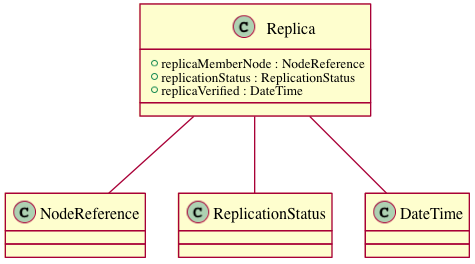

The diagram above was rendered by PlantUML. Its source (embedded in the PNG):
@startuml images/class_replica.png
class Replica {
  + replicaMemberNode : NodeReference
  + replicationStatus : ReplicationStatus
  + replicaVerified : DateTime
}
Replica -- NodeReference
Replica -- ReplicationStatus
Replica -- DateTime
@enduml